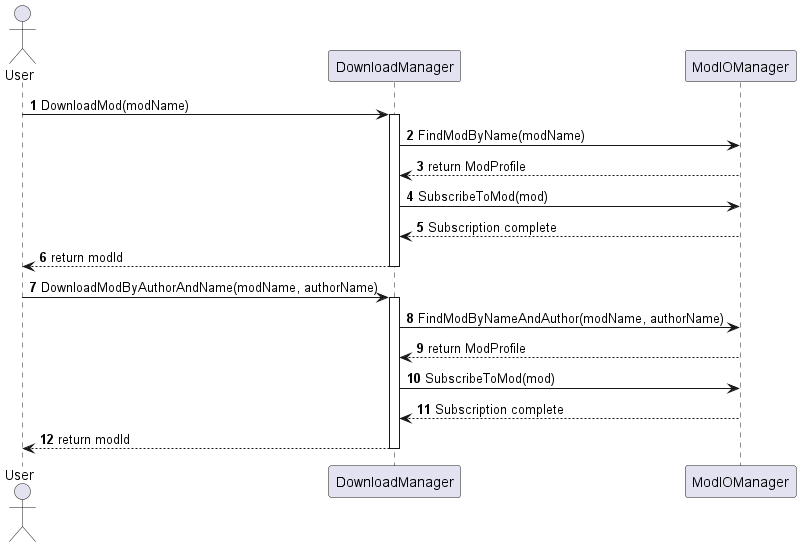

The diagram above was rendered by PlantUML. Its source (embedded in the PNG):
@startuml

autonumber
actor User
participant DownloadManager
participant ModIOManager


User -> DownloadManager : DownloadMod(modName)
activate DownloadManager
DownloadManager -> ModIOManager : FindModByName(modName)
ModIOManager --> DownloadManager : return ModProfile

DownloadManager -> ModIOManager : SubscribeToMod(mod)
ModIOManager --> DownloadManager : Subscription complete
DownloadManager --> User : return modId


deactivate DownloadManager

User -> DownloadManager : DownloadModByAuthorAndName(modName, authorName)
activate DownloadManager
DownloadManager -> ModIOManager : FindModByNameAndAuthor(modName, authorName)
ModIOManager --> DownloadManager : return ModProfile

DownloadManager -> ModIOManager : SubscribeToMod(mod)
ModIOManager --> DownloadManager : Subscription complete
DownloadManager --> User : return modId


deactivate DownloadManager

@enduml